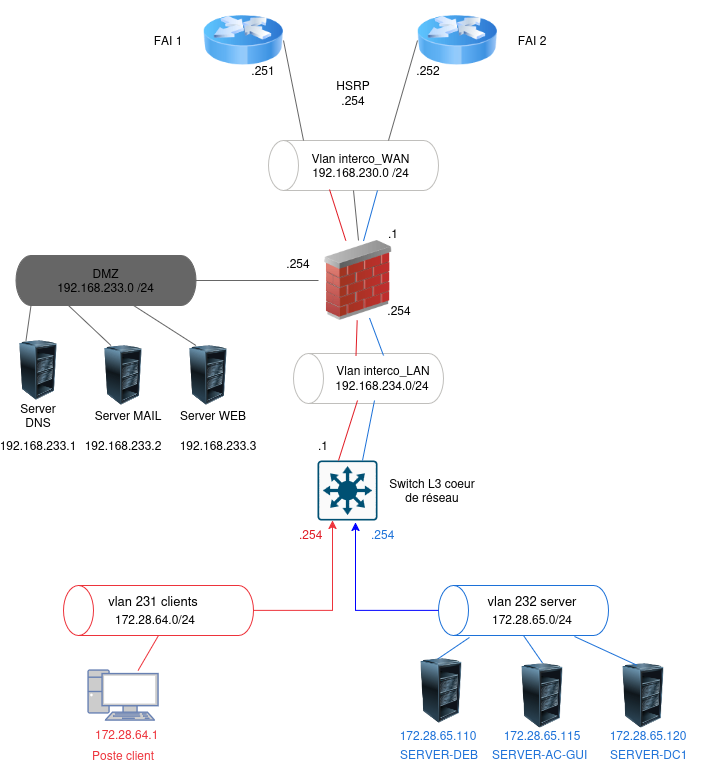

The diagram above was exported from draw.io. Its source (the exported page's mxGraphModel, read from the mxfile embedded in the PNG):
<mxGraphModel dx="2241" dy="783" grid="1" gridSize="10" guides="1" tooltips="1" connect="1" arrows="1" fold="1" page="1" pageScale="1" pageWidth="827" pageHeight="1169" math="0" shadow="0">
  <root>
    <mxCell id="0" />
    <mxCell id="1" parent="0" />
    <mxCell id="VpB0tkrtEQ7qC4sV5Dd6-1" parent="1" style="shape=cylinder3;whiteSpace=wrap;html=1;boundedLbl=1;backgroundOutline=1;size=15;rotation=-90;strokeColor=light-dark(#ed333b, #c01c28);" value="" vertex="1">
      <mxGeometry height="190" width="50" x="130" y="515" as="geometry" />
    </mxCell>
    <mxCell id="VpB0tkrtEQ7qC4sV5Dd6-2" parent="1" style="sketch=0;points=[[0.015,0.015,0],[0.985,0.015,0],[0.985,0.985,0],[0.015,0.985,0],[0.25,0,0],[0.5,0,0],[0.75,0,0],[1,0.25,0],[1,0.5,0],[1,0.75,0],[0.75,1,0],[0.5,1,0],[0.25,1,0],[0,0.75,0],[0,0.5,0],[0,0.25,0]];verticalLabelPosition=bottom;html=1;verticalAlign=top;aspect=fixed;align=center;pointerEvents=1;shape=mxgraph.cisco19.rect;prIcon=l3_switch;fillColor=#FAFAFA;strokeColor=#005073;" value="" vertex="1">
      <mxGeometry height="60" width="60" x="314" y="460" as="geometry" />
    </mxCell>
    <mxCell id="VpB0tkrtEQ7qC4sV5Dd6-3" parent="1" style="text;html=1;whiteSpace=wrap;strokeColor=none;fillColor=none;align=center;verticalAlign=middle;rounded=0;" value="&lt;font style=&quot;font-size: 13px;&quot;&gt;vlan 231 clients&lt;/font&gt;" vertex="1">
      <mxGeometry height="30" width="100" x="100" y="585" as="geometry" />
    </mxCell>
    <mxCell id="VpB0tkrtEQ7qC4sV5Dd6-4" edge="1" parent="1" source="VpB0tkrtEQ7qC4sV5Dd6-5" style="endArrow=none;html=1;rounded=0;entryX=0;entryY=0.5;entryDx=0;entryDy=0;entryPerimeter=0;strokeColor=light-dark(#ed333b, #c01c28);" target="VpB0tkrtEQ7qC4sV5Dd6-1" value="">
      <mxGeometry height="50" relative="1" width="50" as="geometry">
        <mxPoint x="130" y="670" as="sourcePoint" />
        <mxPoint x="440" y="480" as="targetPoint" />
      </mxGeometry>
    </mxCell>
    <mxCell id="VpB0tkrtEQ7qC4sV5Dd6-5" parent="1" style="fontColor=#0066CC;verticalAlign=top;verticalLabelPosition=bottom;labelPosition=center;align=center;html=1;outlineConnect=0;fillColor=#CCCCCC;strokeColor=#6881B3;gradientColor=none;gradientDirection=north;strokeWidth=2;shape=mxgraph.networks.pc;" value="" vertex="1">
      <mxGeometry height="50" width="70" x="85" y="670" as="geometry" />
    </mxCell>
    <mxCell id="VpB0tkrtEQ7qC4sV5Dd6-7" parent="1" style="text;whiteSpace=wrap;html=1;" value="&lt;div&gt;&lt;span style=&quot;color: light-dark(rgb(237, 51, 59), rgb(237, 237, 237));&quot;&gt;172.28.64.1&lt;/span&gt;&lt;/div&gt;" vertex="1">
      <mxGeometry height="40" width="100" x="90" y="720" as="geometry" />
    </mxCell>
    <mxCell id="VpB0tkrtEQ7qC4sV5Dd6-8" edge="1" parent="1" source="VpB0tkrtEQ7qC4sV5Dd6-1" style="edgeStyle=orthogonalEdgeStyle;rounded=0;orthogonalLoop=1;jettySize=auto;html=1;entryX=0.25;entryY=1;entryDx=0;entryDy=0;entryPerimeter=0;strokeColor=light-dark(#ED333B,#FF0000);" target="VpB0tkrtEQ7qC4sV5Dd6-2">
      <mxGeometry relative="1" as="geometry" />
    </mxCell>
    <mxCell id="VpB0tkrtEQ7qC4sV5Dd6-10" parent="1" style="shape=cylinder3;whiteSpace=wrap;html=1;boundedLbl=1;backgroundOutline=1;size=15;rotation=-90;strokeColor=light-dark(#1C71D8,#0000FF);" value="" vertex="1">
      <mxGeometry height="170" width="50" x="495" y="525" as="geometry" />
    </mxCell>
    <mxCell id="VpB0tkrtEQ7qC4sV5Dd6-9" parent="1" style="text;html=1;whiteSpace=wrap;strokeColor=none;fillColor=none;align=center;verticalAlign=middle;rounded=0;" value="&lt;font style=&quot;font-size: 13px;&quot;&gt;vlan 232 server&lt;/font&gt;" vertex="1">
      <mxGeometry height="40" width="100" x="479" y="580" as="geometry" />
    </mxCell>
    <mxCell id="VpB0tkrtEQ7qC4sV5Dd6-20" edge="1" parent="1" source="VpB0tkrtEQ7qC4sV5Dd6-27" style="endArrow=none;html=1;rounded=0;entryX=-0.04;entryY=0.182;entryDx=0;entryDy=0;entryPerimeter=0;exitX=0.43;exitY=0.031;exitDx=0;exitDy=0;exitPerimeter=0;strokeColor=light-dark(#1C71D8,#0000FF);" target="VpB0tkrtEQ7qC4sV5Dd6-10" value="">
      <mxGeometry height="50" relative="1" width="50" as="geometry">
        <mxPoint x="430" y="663" as="sourcePoint" />
        <mxPoint x="450.95000000000005" y="605" as="targetPoint" />
      </mxGeometry>
    </mxCell>
    <mxCell id="VpB0tkrtEQ7qC4sV5Dd6-23" parent="1" style="text;whiteSpace=wrap;html=1;" value="&lt;span style=&quot;color: light-dark(rgb(28, 113, 216), rgb(237, 237, 237));&quot;&gt;SERVER-DEB&lt;/span&gt;" vertex="1">
      <mxGeometry height="30" width="110" x="395" y="740" as="geometry" />
    </mxCell>
    <mxCell id="VpB0tkrtEQ7qC4sV5Dd6-24" parent="1" style="text;html=1;whiteSpace=wrap;strokeColor=none;fillColor=none;align=center;verticalAlign=middle;rounded=0;" value="&lt;span style=&quot;color: light-dark(rgb(28, 113, 216), rgb(237, 237, 237));&quot;&gt;172.28.65.110&lt;/span&gt;" vertex="1">
      <mxGeometry height="30" width="80" x="395" y="720" as="geometry" />
    </mxCell>
    <mxCell id="VpB0tkrtEQ7qC4sV5Dd6-25" parent="1" style="text;html=1;whiteSpace=wrap;strokeColor=none;fillColor=none;align=center;verticalAlign=middle;rounded=0;" value="&lt;span style=&quot;color: light-dark(rgb(237, 51, 59), rgb(237, 237, 237));&quot;&gt;Poste client&lt;/span&gt;" vertex="1">
      <mxGeometry height="30" width="80" x="80" y="740" as="geometry" />
    </mxCell>
    <mxCell id="VpB0tkrtEQ7qC4sV5Dd6-27" parent="1" style="image;html=1;image=img/lib/clip_art/computers/Server_Rack_Partial_128x128.png" value="" vertex="1">
      <mxGeometry height="65" width="86" x="395" y="658" as="geometry" />
    </mxCell>
    <mxCell id="VpB0tkrtEQ7qC4sV5Dd6-30" edge="1" parent="1" source="VpB0tkrtEQ7qC4sV5Dd6-31" style="endArrow=none;html=1;rounded=0;exitX=0.5;exitY=0;exitDx=0;exitDy=0;strokeColor=light-dark(#1C71D8,#0000FF);entryX=0;entryY=0.5;entryDx=0;entryDy=0;entryPerimeter=0;" target="VpB0tkrtEQ7qC4sV5Dd6-10" value="">
      <mxGeometry height="50" relative="1" width="50" as="geometry">
        <mxPoint x="470" y="660" as="sourcePoint" />
        <mxPoint x="520" y="650" as="targetPoint" />
      </mxGeometry>
    </mxCell>
    <mxCell id="VpB0tkrtEQ7qC4sV5Dd6-31" parent="1" style="image;html=1;image=img/lib/clip_art/computers/Server_Rack_Partial_128x128.png" value="" vertex="1">
      <mxGeometry height="65" width="86" x="496" y="662.5" as="geometry" />
    </mxCell>
    <mxCell id="VpB0tkrtEQ7qC4sV5Dd6-34" parent="1" style="text;whiteSpace=wrap;html=1;" value="&lt;span style=&quot;color: light-dark(rgb(28, 113, 216), rgb(237, 237, 237));&quot;&gt;SERVER-AC-GUI&lt;/span&gt;" vertex="1">
      <mxGeometry height="30" width="110" x="487" y="740" as="geometry" />
    </mxCell>
    <mxCell id="VpB0tkrtEQ7qC4sV5Dd6-35" parent="1" style="text;html=1;whiteSpace=wrap;strokeColor=none;fillColor=none;align=center;verticalAlign=middle;rounded=0;" value="&lt;span style=&quot;color: light-dark(rgb(28, 113, 216), rgb(237, 237, 237));&quot;&gt;172.28.65.115&lt;/span&gt;" vertex="1">
      <mxGeometry height="30" width="80" x="499" y="720" as="geometry" />
    </mxCell>
    <mxCell id="VpB0tkrtEQ7qC4sV5Dd6-36" parent="1" style="text;whiteSpace=wrap;html=1;" value="&lt;span style=&quot;color: light-dark(rgb(28, 113, 216), rgb(237, 237, 237));&quot;&gt;SERVER-DC1&lt;/span&gt;" vertex="1">
      <mxGeometry height="40" width="110" x="605" y="740" as="geometry" />
    </mxCell>
    <mxCell id="VpB0tkrtEQ7qC4sV5Dd6-37" parent="1" style="text;html=1;whiteSpace=wrap;strokeColor=none;fillColor=none;align=center;verticalAlign=middle;rounded=0;" value="&lt;span style=&quot;color: light-dark(rgb(28, 113, 216), rgb(237, 237, 237));&quot;&gt;172.28.65.120&lt;/span&gt;" vertex="1">
      <mxGeometry height="30" width="80" x="605" y="720" as="geometry" />
    </mxCell>
    <mxCell id="VpB0tkrtEQ7qC4sV5Dd6-38" parent="1" style="image;html=1;image=img/lib/clip_art/computers/Server_Rack_Partial_128x128.png" value="" vertex="1">
      <mxGeometry height="65" width="86" x="597" y="662.5" as="geometry" />
    </mxCell>
    <mxCell id="VpB0tkrtEQ7qC4sV5Dd6-39" edge="1" parent="1" source="VpB0tkrtEQ7qC4sV5Dd6-38" style="endArrow=none;html=1;rounded=0;entryX=-0.02;entryY=0.8;entryDx=0;entryDy=0;entryPerimeter=0;exitX=0.419;exitY=0.031;exitDx=0;exitDy=0;exitPerimeter=0;strokeColor=light-dark(#1C71D8,#0000FF);" target="VpB0tkrtEQ7qC4sV5Dd6-10" value="">
      <mxGeometry height="50" relative="1" width="50" as="geometry">
        <mxPoint x="716" y="630" as="sourcePoint" />
        <mxPoint x="670" y="580" as="targetPoint" />
      </mxGeometry>
    </mxCell>
    <mxCell id="VpB0tkrtEQ7qC4sV5Dd6-45" parent="1" style="image;html=1;image=img/lib/clip_art/networking/Router_Icon_128x128.png" value="" vertex="1">
      <mxGeometry height="80" width="80" x="200" as="geometry" />
    </mxCell>
    <mxCell id="VpB0tkrtEQ7qC4sV5Dd6-46" parent="1" style="text;whiteSpace=wrap;html=1;" value="172.28.64.0/24" vertex="1">
      <mxGeometry height="40" width="110" x="110" y="605" as="geometry" />
    </mxCell>
    <mxCell id="VpB0tkrtEQ7qC4sV5Dd6-47" parent="1" style="text;whiteSpace=wrap;html=1;" value="&lt;span style=&quot;color: light-dark(rgb(224, 27, 36), rgb(237, 237, 237));&quot;&gt;.254&lt;/span&gt;" vertex="1">
      <mxGeometry height="30" width="40" x="294" y="520" as="geometry" />
    </mxCell>
    <mxCell id="VpB0tkrtEQ7qC4sV5Dd6-49" parent="1" style="text;whiteSpace=wrap;html=1;" value="&lt;span style=&quot;color: light-dark(rgb(28, 113, 216), rgb(237, 237, 237));&quot;&gt;.254&lt;/span&gt;" vertex="1">
      <mxGeometry height="30" width="40" x="366" y="520" as="geometry" />
    </mxCell>
    <mxCell id="VpB0tkrtEQ7qC4sV5Dd6-50" parent="1" style="text;whiteSpace=wrap;html=1;" value="172.28.65.0/24" vertex="1">
      <mxGeometry height="40" width="110" x="487" y="605" as="geometry" />
    </mxCell>
    <mxCell id="VpB0tkrtEQ7qC4sV5Dd6-52" parent="1" style="image;html=1;image=img/lib/clip_art/networking/Router_Icon_128x128.png" value="" vertex="1">
      <mxGeometry height="80" width="80" x="414" as="geometry" />
    </mxCell>
    <mxCell id="VpB0tkrtEQ7qC4sV5Dd6-61" parent="1" style="text;html=1;whiteSpace=wrap;strokeColor=none;fillColor=none;align=center;verticalAlign=middle;rounded=0;" value="FAI 1" vertex="1">
      <mxGeometry height="30" width="60" x="135" y="25" as="geometry" />
    </mxCell>
    <mxCell id="VpB0tkrtEQ7qC4sV5Dd6-63" parent="1" style="text;html=1;whiteSpace=wrap;strokeColor=none;fillColor=none;align=center;verticalAlign=middle;rounded=0;" value="FAI 2" vertex="1">
      <mxGeometry height="30" width="60" x="499" y="25" as="geometry" />
    </mxCell>
    <mxCell id="VpB0tkrtEQ7qC4sV5Dd6-82" parent="1" style="text;html=1;whiteSpace=wrap;strokeColor=none;fillColor=none;align=center;verticalAlign=middle;rounded=0;" value=".251" vertex="1">
      <mxGeometry height="30" width="60" x="230" y="55" as="geometry" />
    </mxCell>
    <mxCell id="VpB0tkrtEQ7qC4sV5Dd6-83" parent="1" style="text;html=1;whiteSpace=wrap;strokeColor=none;fillColor=none;align=center;verticalAlign=middle;rounded=0;" value=".252" vertex="1">
      <mxGeometry height="30" width="60" x="395" y="55" as="geometry" />
    </mxCell>
    <mxCell id="VpB0tkrtEQ7qC4sV5Dd6-90" parent="1" style="image;html=1;image=img/lib/clip_art/networking/Firewall_02_128x128.png" value="" vertex="1">
      <mxGeometry height="80" width="80" x="315" y="240" as="geometry" />
    </mxCell>
    <mxCell id="VpB0tkrtEQ7qC4sV5Dd6-91" parent="1" style="shape=cylinder3;whiteSpace=wrap;html=1;boundedLbl=1;backgroundOutline=1;size=15;rotation=-90;strokeColor=light-dark(#666666,#E6E6E6);fillColor=light-dark(#666666,#5E5C64);" value="" vertex="1">
      <mxGeometry height="180" width="50" x="77.5" y="190" as="geometry" />
    </mxCell>
    <mxCell id="VpB0tkrtEQ7qC4sV5Dd6-92" parent="1" style="text;html=1;whiteSpace=wrap;strokeColor=none;fillColor=none;align=center;verticalAlign=middle;rounded=0;" value="&lt;div&gt;DMZ&lt;/div&gt;&lt;div&gt;192.168.233.0&amp;nbsp;/24&lt;/div&gt;" vertex="1">
      <mxGeometry height="30" width="115" x="45" y="265" as="geometry" />
    </mxCell>
    <mxCell id="VpB0tkrtEQ7qC4sV5Dd6-99" edge="1" parent="1" source="VpB0tkrtEQ7qC4sV5Dd6-91" style="endArrow=none;html=1;rounded=0;entryX=0;entryY=0.5;entryDx=0;entryDy=0;exitX=0.5;exitY=1;exitDx=0;exitDy=0;exitPerimeter=0;strokeColor=#666666;" target="VpB0tkrtEQ7qC4sV5Dd6-90" value="">
      <mxGeometry height="50" relative="1" width="50" as="geometry">
        <mxPoint x="360" y="410" as="sourcePoint" />
        <mxPoint x="410" y="360" as="targetPoint" />
      </mxGeometry>
    </mxCell>
    <mxCell id="VpB0tkrtEQ7qC4sV5Dd6-101" parent="1" style="text;html=1;whiteSpace=wrap;strokeColor=none;fillColor=none;align=center;verticalAlign=middle;rounded=0;" value=".254" vertex="1">
      <mxGeometry height="30" width="60" x="265" y="248" as="geometry" />
    </mxCell>
    <mxCell id="VpB0tkrtEQ7qC4sV5Dd6-114" parent="1" style="text;html=1;whiteSpace=wrap;strokeColor=none;fillColor=none;align=center;verticalAlign=middle;rounded=0;" value="Switch L3 coeur de réseau" vertex="1">
      <mxGeometry height="40" width="100" x="379" y="470" as="geometry" />
    </mxCell>
    <mxCell id="jVMcbkUlePcNzcMoz6Ey-9" parent="1" style="text;html=1;whiteSpace=wrap;strokeColor=none;fillColor=none;align=center;verticalAlign=middle;rounded=0;" value=".1" vertex="1">
      <mxGeometry height="30" width="60" x="290" y="430" as="geometry" />
    </mxCell>
    <mxCell id="jVMcbkUlePcNzcMoz6Ey-21" parent="1" style="shape=cylinder3;whiteSpace=wrap;html=1;boundedLbl=1;backgroundOutline=1;size=15;rotation=-90;strokeColor=light-dark(#C0BFBC,#E6E6E6);" value="" vertex="1">
      <mxGeometry height="170" width="50" x="325" y="80" as="geometry" />
    </mxCell>
    <mxCell id="jVMcbkUlePcNzcMoz6Ey-25" parent="1" style="text;html=1;whiteSpace=wrap;strokeColor=none;fillColor=none;align=center;verticalAlign=middle;rounded=0;" value="&lt;div&gt;Vlan interco_WAN&lt;/div&gt;192.168.230.0 /24" vertex="1">
      <mxGeometry height="30" width="115" x="300" y="150" as="geometry" />
    </mxCell>
    <mxCell id="jVMcbkUlePcNzcMoz6Ey-31" parent="1" style="shape=cylinder3;whiteSpace=wrap;html=1;boundedLbl=1;backgroundOutline=1;size=15;rotation=-90;strokeColor=light-dark(#C0BFBC,#E6E6E6);" value="" vertex="1">
      <mxGeometry height="150" width="50" x="340" y="303" as="geometry" />
    </mxCell>
    <mxCell id="jVMcbkUlePcNzcMoz6Ey-35" edge="1" parent="1" source="VpB0tkrtEQ7qC4sV5Dd6-10" style="edgeStyle=orthogonalEdgeStyle;rounded=0;orthogonalLoop=1;jettySize=auto;html=1;entryX=0.633;entryY=1.033;entryDx=0;entryDy=0;entryPerimeter=0;strokeColor=light-dark(#0000FF, #001dbc);fillColor=#0050ef;" target="VpB0tkrtEQ7qC4sV5Dd6-2">
      <mxGeometry relative="1" as="geometry" />
    </mxCell>
    <mxCell id="jVMcbkUlePcNzcMoz6Ey-36" parent="1" style="text;html=1;whiteSpace=wrap;strokeColor=none;fillColor=none;align=center;verticalAlign=middle;rounded=0;" value="Vlan interco_LAN" vertex="1">
      <mxGeometry height="30" width="110" x="325" y="355" as="geometry" />
    </mxCell>
    <mxCell id="jVMcbkUlePcNzcMoz6Ey-40" parent="1" style="text;html=1;whiteSpace=wrap;strokeColor=none;fillColor=none;align=center;verticalAlign=middle;rounded=0;" value="192.168.234.0/24" vertex="1">
      <mxGeometry height="30" width="100" x="329" y="370" as="geometry" />
    </mxCell>
    <mxCell id="jVMcbkUlePcNzcMoz6Ey-41" edge="1" parent="1" source="jVMcbkUlePcNzcMoz6Ey-43" style="endArrow=none;html=1;rounded=0;entryX=0;entryY=0;entryDx=0;entryDy=15;entryPerimeter=0;exitX=0.25;exitY=0;exitDx=0;exitDy=0;strokeColor=#666666;" target="VpB0tkrtEQ7qC4sV5Dd6-91" value="">
      <mxGeometry height="50" relative="1" width="50" as="geometry">
        <mxPoint x="30" y="350" as="sourcePoint" />
        <mxPoint x="460" y="270" as="targetPoint" />
      </mxGeometry>
    </mxCell>
    <mxCell id="jVMcbkUlePcNzcMoz6Ey-43" parent="1" style="image;html=1;image=img/lib/clip_art/computers/Server_Rack_Partial_128x128.png" value="" vertex="1">
      <mxGeometry height="60" width="50" x="10" y="340" as="geometry" />
    </mxCell>
    <mxCell id="jVMcbkUlePcNzcMoz6Ey-44" parent="1" style="text;html=1;whiteSpace=wrap;strokeColor=none;fillColor=none;align=center;verticalAlign=middle;rounded=0;" value="Server DNS" vertex="1">
      <mxGeometry height="30" width="60" x="5" y="400" as="geometry" />
    </mxCell>
    <mxCell id="jVMcbkUlePcNzcMoz6Ey-46" parent="1" style="image;html=1;image=img/lib/clip_art/computers/Server_Rack_Partial_128x128.png" value="" vertex="1">
      <mxGeometry height="60" width="50" x="95" y="345" as="geometry" />
    </mxCell>
    <mxCell id="jVMcbkUlePcNzcMoz6Ey-48" parent="1" style="text;html=1;whiteSpace=wrap;strokeColor=none;fillColor=none;align=center;verticalAlign=middle;rounded=0;" value="Server MAIL" vertex="1">
      <mxGeometry height="30" width="70" x="90" y="400" as="geometry" />
    </mxCell>
    <mxCell id="jVMcbkUlePcNzcMoz6Ey-49" parent="1" style="text;html=1;whiteSpace=wrap;strokeColor=none;fillColor=none;align=center;verticalAlign=middle;rounded=0;" value="192.168.233.1" vertex="1">
      <mxGeometry height="30" width="70" y="430" as="geometry" />
    </mxCell>
    <mxCell id="jVMcbkUlePcNzcMoz6Ey-51" edge="1" parent="1" source="jVMcbkUlePcNzcMoz6Ey-46" style="endArrow=none;html=1;rounded=0;entryX=0;entryY=0;entryDx=0;entryDy=52.5;entryPerimeter=0;exitX=0.25;exitY=0;exitDx=0;exitDy=0;strokeColor=#666666;" target="VpB0tkrtEQ7qC4sV5Dd6-91" value="">
      <mxGeometry height="50" relative="1" width="50" as="geometry">
        <mxPoint x="140" y="370" as="sourcePoint" />
        <mxPoint x="150" y="330" as="targetPoint" />
      </mxGeometry>
    </mxCell>
    <mxCell id="jVMcbkUlePcNzcMoz6Ey-52" parent="1" style="text;html=1;whiteSpace=wrap;strokeColor=none;fillColor=none;align=center;verticalAlign=middle;rounded=0;" value="192.168.233.2" vertex="1">
      <mxGeometry height="30" width="70" x="85" y="430" as="geometry" />
    </mxCell>
    <mxCell id="jVMcbkUlePcNzcMoz6Ey-53" edge="1" parent="1" source="jVMcbkUlePcNzcMoz6Ey-54" style="endArrow=none;html=1;rounded=0;entryX=0.04;entryY=0.636;entryDx=0;entryDy=0;entryPerimeter=0;exitX=0.25;exitY=0;exitDx=0;exitDy=0;strokeColor=#666666;" target="VpB0tkrtEQ7qC4sV5Dd6-91" value="">
      <mxGeometry height="50" relative="1" width="50" as="geometry">
        <mxPoint x="190" y="350" as="sourcePoint" />
        <mxPoint x="170" y="330" as="targetPoint" />
      </mxGeometry>
    </mxCell>
    <mxCell id="jVMcbkUlePcNzcMoz6Ey-54" parent="1" style="image;html=1;image=img/lib/clip_art/computers/Server_Rack_Partial_128x128.png" value="" vertex="1">
      <mxGeometry height="60" width="50" x="180" y="345" as="geometry" />
    </mxCell>
    <mxCell id="jVMcbkUlePcNzcMoz6Ey-55" parent="1" style="text;html=1;whiteSpace=wrap;strokeColor=none;fillColor=none;align=center;verticalAlign=middle;rounded=0;" value="Server WEB" vertex="1">
      <mxGeometry height="30" width="70" x="175" y="400" as="geometry" />
    </mxCell>
    <mxCell id="jVMcbkUlePcNzcMoz6Ey-56" parent="1" style="text;html=1;whiteSpace=wrap;strokeColor=none;fillColor=none;align=center;verticalAlign=middle;rounded=0;" value="192.168.233.3" vertex="1">
      <mxGeometry height="30" width="70" x="180" y="430" as="geometry" />
    </mxCell>
    <mxCell id="jVMcbkUlePcNzcMoz6Ey-58" edge="1" parent="1" source="VpB0tkrtEQ7qC4sV5Dd6-90" style="endArrow=none;html=1;rounded=0;entryX=-0.04;entryY=0.365;entryDx=0;entryDy=0;exitX=0.25;exitY=0;exitDx=0;exitDy=0;entryPerimeter=0;strokeColor=light-dark(default, #424242);" target="jVMcbkUlePcNzcMoz6Ey-21" value="">
      <mxGeometry height="50" relative="1" width="50" as="geometry">
        <mxPoint x="290" y="220" as="sourcePoint" />
        <mxPoint x="412" y="220" as="targetPoint" />
      </mxGeometry>
    </mxCell>
    <mxCell id="jVMcbkUlePcNzcMoz6Ey-59" edge="1" parent="1" source="VpB0tkrtEQ7qC4sV5Dd6-45" style="endArrow=none;html=1;rounded=0;entryX=1;entryY=0.206;entryDx=0;entryDy=0;exitX=1;exitY=0.5;exitDx=0;exitDy=0;entryPerimeter=0;strokeColor=#666666;" target="jVMcbkUlePcNzcMoz6Ey-21" value="">
      <mxGeometry height="50" relative="1" width="50" as="geometry">
        <mxPoint x="240" y="100" as="sourcePoint" />
        <mxPoint x="362" y="100" as="targetPoint" />
      </mxGeometry>
    </mxCell>
    <mxCell id="jVMcbkUlePcNzcMoz6Ey-63" edge="1" parent="1" source="jVMcbkUlePcNzcMoz6Ey-21" style="endArrow=none;html=1;rounded=0;entryX=0;entryY=0.5;entryDx=0;entryDy=0;exitX=1;exitY=0;exitDx=0;exitDy=120;exitPerimeter=0;strokeColor=#666666;" target="VpB0tkrtEQ7qC4sV5Dd6-52" value="">
      <mxGeometry height="50" relative="1" width="50" as="geometry">
        <mxPoint x="430" y="110" as="sourcePoint" />
        <mxPoint x="552" y="110" as="targetPoint" />
      </mxGeometry>
    </mxCell>
    <mxCell id="GcIJAV9rY3Svqe1WaRie-1" edge="1" parent="1" source="jVMcbkUlePcNzcMoz6Ey-21" style="endArrow=none;html=1;rounded=0;entryX=0.5;entryY=0;entryDx=0;entryDy=0;exitX=0;exitY=0.5;exitDx=0;exitDy=0;strokeColor=#666666;exitPerimeter=0;" target="VpB0tkrtEQ7qC4sV5Dd6-90" value="">
      <mxGeometry height="50" relative="1" width="50" as="geometry">
        <mxPoint x="530" y="230" as="sourcePoint" />
        <mxPoint x="550" y="330" as="targetPoint" />
      </mxGeometry>
    </mxCell>
    <mxCell id="GcIJAV9rY3Svqe1WaRie-2" parent="1" style="text;html=1;whiteSpace=wrap;strokeColor=none;fillColor=none;align=center;verticalAlign=middle;rounded=0;" value=".254" vertex="1">
      <mxGeometry height="30" width="60" x="366" y="295" as="geometry" />
    </mxCell>
    <mxCell id="GcIJAV9rY3Svqe1WaRie-3" parent="1" style="text;html=1;whiteSpace=wrap;strokeColor=none;fillColor=none;align=center;verticalAlign=middle;rounded=0;" value=".254" vertex="1">
      <mxGeometry height="30" width="60" x="320" y="85" as="geometry" />
    </mxCell>
    <mxCell id="GcIJAV9rY3Svqe1WaRie-4" parent="1" style="text;html=1;whiteSpace=wrap;strokeColor=none;fillColor=none;align=center;verticalAlign=middle;rounded=0;" value=".1" vertex="1">
      <mxGeometry height="30" width="60" x="360" y="218" as="geometry" />
    </mxCell>
    <mxCell id="t5d0Gu8dz0FAOHaNTGwc-1" parent="1" style="text;html=1;whiteSpace=wrap;strokeColor=none;fillColor=none;align=center;verticalAlign=middle;rounded=0;" value="&lt;div&gt;HSRP&lt;/div&gt;" vertex="1">
      <mxGeometry height="30" width="60" x="320" y="70" as="geometry" />
    </mxCell>
    <mxCell id="t5d0Gu8dz0FAOHaNTGwc-5" edge="1" parent="1" source="VpB0tkrtEQ7qC4sV5Dd6-2" style="endArrow=none;html=1;rounded=0;entryX=0.42;entryY=1;entryDx=0;entryDy=0;exitX=0.75;exitY=0;exitDx=0;exitDy=0;exitPerimeter=0;strokeColor=light-dark(#1c71d8, #ededed);entryPerimeter=0;" target="jVMcbkUlePcNzcMoz6Ey-40" value="">
      <mxGeometry height="50" relative="1" width="50" as="geometry">
        <mxPoint x="380" y="460" as="sourcePoint" />
        <mxPoint x="200" y="260" as="targetPoint" />
      </mxGeometry>
    </mxCell>
    <mxCell id="t5d0Gu8dz0FAOHaNTGwc-6" edge="1" parent="1" source="jVMcbkUlePcNzcMoz6Ey-9" style="endArrow=none;html=1;rounded=0;entryX=0.25;entryY=1;entryDx=0;entryDy=0;exitX=0.75;exitY=1;exitDx=0;exitDy=0;strokeColor=light-dark(#e01b24, #ededed);" target="jVMcbkUlePcNzcMoz6Ey-40" value="">
      <mxGeometry height="50" relative="1" width="50" as="geometry">
        <mxPoint x="343" y="460" as="sourcePoint" />
        <mxPoint x="355" y="400" as="targetPoint" />
      </mxGeometry>
    </mxCell>
    <mxCell id="t5d0Gu8dz0FAOHaNTGwc-8" edge="1" parent="1" source="jVMcbkUlePcNzcMoz6Ey-36" style="endArrow=none;html=1;rounded=0;exitX=0.5;exitY=0;exitDx=0;exitDy=0;strokeColor=light-dark(#1c71d8, #ededed);entryX=0;entryY=0.75;entryDx=0;entryDy=0;" target="GcIJAV9rY3Svqe1WaRie-2" value="">
      <mxGeometry height="50" relative="1" width="50" as="geometry">
        <mxPoint x="520" y="440" as="sourcePoint" />
        <mxPoint x="532" y="380" as="targetPoint" />
      </mxGeometry>
    </mxCell>
    <mxCell id="t5d0Gu8dz0FAOHaNTGwc-9" edge="1" parent="1" source="jVMcbkUlePcNzcMoz6Ey-36" style="endArrow=none;html=1;rounded=0;exitX=0.25;exitY=0;exitDx=0;exitDy=0;strokeColor=light-dark(#e01b24, #ededed);" target="VpB0tkrtEQ7qC4sV5Dd6-90" value="">
      <mxGeometry height="50" relative="1" width="50" as="geometry">
        <mxPoint x="500" y="450" as="sourcePoint" />
        <mxPoint x="519" y="390" as="targetPoint" />
      </mxGeometry>
    </mxCell>
    <mxCell id="t5d0Gu8dz0FAOHaNTGwc-10" edge="1" parent="1" source="VpB0tkrtEQ7qC4sV5Dd6-90" style="endArrow=none;html=1;rounded=0;entryX=0.02;entryY=0.359;entryDx=0;entryDy=0;strokeColor=light-dark(#e01b24, #ededed);entryPerimeter=0;" target="jVMcbkUlePcNzcMoz6Ey-21" value="">
      <mxGeometry height="50" relative="1" width="50" as="geometry">
        <mxPoint x="333" y="255" as="sourcePoint" />
        <mxPoint x="352" y="195" as="targetPoint" />
      </mxGeometry>
    </mxCell>
    <mxCell id="t5d0Gu8dz0FAOHaNTGwc-11" edge="1" parent="1" source="GcIJAV9rY3Svqe1WaRie-4" style="endArrow=none;html=1;rounded=0;exitX=0;exitY=0.75;exitDx=0;exitDy=0;strokeColor=light-dark(#1c71d8, #ededed);entryX=0;entryY=0.641;entryDx=0;entryDy=0;entryPerimeter=0;" target="jVMcbkUlePcNzcMoz6Ey-21" value="">
      <mxGeometry height="50" relative="1" width="50" as="geometry">
        <mxPoint x="484" y="257" as="sourcePoint" />
        <mxPoint x="470" y="220" as="targetPoint" />
      </mxGeometry>
    </mxCell>
  </root>
</mxGraphModel>